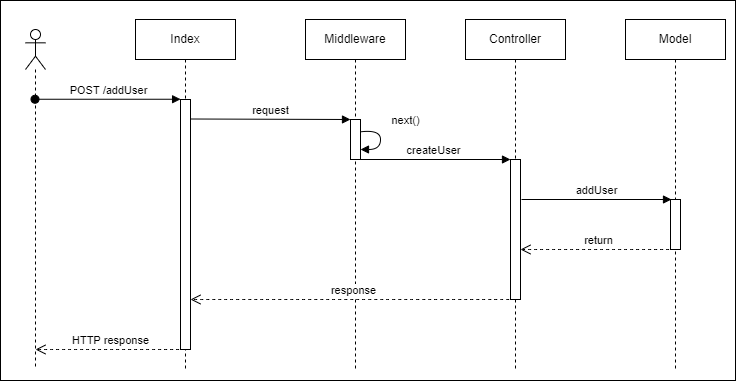

The diagram above was exported from draw.io. Its source (the exported page's mxGraphModel, read from the mxfile embedded in the PNG):
<mxGraphModel dx="1696" dy="458" grid="1" gridSize="10" guides="1" tooltips="1" connect="1" arrows="1" fold="1" page="1" pageScale="1" pageWidth="827" pageHeight="1169" math="0" shadow="0">
  <root>
    <mxCell id="0" />
    <mxCell id="1" parent="0" />
    <mxCell id="xW6V2nWnYP5Mm3mrXhiA-31" value="" style="html=1;dropTarget=0;" parent="1" vertex="1">
      <mxGeometry x="-145" y="21" width="735" height="380" as="geometry" />
    </mxCell>
    <mxCell id="xW6V2nWnYP5Mm3mrXhiA-1" value="" style="shape=umlLifeline;participant=umlActor;perimeter=lifelinePerimeter;whiteSpace=wrap;html=1;container=1;collapsible=0;recursiveResize=0;verticalAlign=top;spacingTop=36;outlineConnect=0;" parent="1" vertex="1">
      <mxGeometry x="-120" y="50" width="20" height="340" as="geometry" />
    </mxCell>
    <mxCell id="xW6V2nWnYP5Mm3mrXhiA-30" value="HTTP response" style="html=1;verticalAlign=bottom;endArrow=open;dashed=1;endSize=8;rounded=0;curved=1;" parent="xW6V2nWnYP5Mm3mrXhiA-1" source="xW6V2nWnYP5Mm3mrXhiA-6" edge="1">
      <mxGeometry relative="1" as="geometry">
        <mxPoint x="90" y="320" as="sourcePoint" />
        <mxPoint x="10" y="320" as="targetPoint" />
      </mxGeometry>
    </mxCell>
    <mxCell id="xW6V2nWnYP5Mm3mrXhiA-2" value="Middleware" style="shape=umlLifeline;perimeter=lifelinePerimeter;whiteSpace=wrap;html=1;container=1;collapsible=0;recursiveResize=0;outlineConnect=0;" parent="1" vertex="1">
      <mxGeometry x="160" y="40" width="100" height="350" as="geometry" />
    </mxCell>
    <mxCell id="xW6V2nWnYP5Mm3mrXhiA-10" value="" style="html=1;points=[];perimeter=orthogonalPerimeter;" parent="xW6V2nWnYP5Mm3mrXhiA-2" vertex="1">
      <mxGeometry x="45" y="100" width="10" height="40" as="geometry" />
    </mxCell>
    <mxCell id="xW6V2nWnYP5Mm3mrXhiA-14" value="next()" style="html=1;verticalAlign=bottom;endArrow=block;rounded=0;exitX=1.026;exitY=0.308;exitDx=0;exitDy=0;exitPerimeter=0;edgeStyle=orthogonalEdgeStyle;curved=1;" parent="xW6V2nWnYP5Mm3mrXhiA-2" source="xW6V2nWnYP5Mm3mrXhiA-10" target="xW6V2nWnYP5Mm3mrXhiA-10" edge="1">
      <mxGeometry x="-0.3378" y="25" width="80" relative="1" as="geometry">
        <mxPoint x="80" y="130" as="sourcePoint" />
        <mxPoint x="160" y="130" as="targetPoint" />
        <Array as="points" />
        <mxPoint as="offset" />
      </mxGeometry>
    </mxCell>
    <mxCell id="xW6V2nWnYP5Mm3mrXhiA-3" value="Controller" style="shape=umlLifeline;perimeter=lifelinePerimeter;whiteSpace=wrap;html=1;container=1;collapsible=0;recursiveResize=0;outlineConnect=0;" parent="1" vertex="1">
      <mxGeometry x="320" y="40" width="100" height="350" as="geometry" />
    </mxCell>
    <mxCell id="xW6V2nWnYP5Mm3mrXhiA-15" value="" style="html=1;points=[];perimeter=orthogonalPerimeter;" parent="xW6V2nWnYP5Mm3mrXhiA-3" vertex="1">
      <mxGeometry x="45" y="140" width="10" height="140" as="geometry" />
    </mxCell>
    <mxCell id="xW6V2nWnYP5Mm3mrXhiA-4" value="Model" style="shape=umlLifeline;perimeter=lifelinePerimeter;whiteSpace=wrap;html=1;container=1;collapsible=0;recursiveResize=0;outlineConnect=0;" parent="1" vertex="1">
      <mxGeometry x="480" y="40" width="100" height="350" as="geometry" />
    </mxCell>
    <mxCell id="xW6V2nWnYP5Mm3mrXhiA-20" value="" style="html=1;points=[];perimeter=orthogonalPerimeter;" parent="xW6V2nWnYP5Mm3mrXhiA-4" vertex="1">
      <mxGeometry x="45" y="180" width="10" height="50" as="geometry" />
    </mxCell>
    <mxCell id="xW6V2nWnYP5Mm3mrXhiA-26" value="return" style="html=1;verticalAlign=bottom;endArrow=open;dashed=1;endSize=8;rounded=0;curved=1;" parent="xW6V2nWnYP5Mm3mrXhiA-4" edge="1">
      <mxGeometry relative="1" as="geometry">
        <mxPoint x="49.5" y="230" as="sourcePoint" />
        <mxPoint x="-105" y="230" as="targetPoint" />
      </mxGeometry>
    </mxCell>
    <mxCell id="xW6V2nWnYP5Mm3mrXhiA-6" value="Index" style="shape=umlLifeline;perimeter=lifelinePerimeter;whiteSpace=wrap;html=1;container=1;collapsible=0;recursiveResize=0;outlineConnect=0;" parent="1" vertex="1">
      <mxGeometry x="-10" y="40" width="100" height="350" as="geometry" />
    </mxCell>
    <mxCell id="xW6V2nWnYP5Mm3mrXhiA-8" value="" style="html=1;points=[];perimeter=orthogonalPerimeter;" parent="xW6V2nWnYP5Mm3mrXhiA-6" vertex="1">
      <mxGeometry x="45" y="80" width="10" height="250" as="geometry" />
    </mxCell>
    <mxCell id="xW6V2nWnYP5Mm3mrXhiA-29" value="response" style="html=1;verticalAlign=bottom;endArrow=open;dashed=1;endSize=8;rounded=0;curved=1;" parent="xW6V2nWnYP5Mm3mrXhiA-6" source="xW6V2nWnYP5Mm3mrXhiA-3" edge="1">
      <mxGeometry relative="1" as="geometry">
        <mxPoint x="135" y="280" as="sourcePoint" />
        <mxPoint x="55" y="280" as="targetPoint" />
      </mxGeometry>
    </mxCell>
    <mxCell id="xW6V2nWnYP5Mm3mrXhiA-9" value="POST /addUser" style="html=1;verticalAlign=bottom;startArrow=oval;endArrow=block;startSize=8;rounded=0;entryX=0.01;entryY=-0.001;entryDx=0;entryDy=0;entryPerimeter=0;" parent="1" source="xW6V2nWnYP5Mm3mrXhiA-1" target="xW6V2nWnYP5Mm3mrXhiA-8" edge="1">
      <mxGeometry relative="1" as="geometry">
        <mxPoint x="-25" y="120" as="sourcePoint" />
        <mxPoint x="30" y="120" as="targetPoint" />
      </mxGeometry>
    </mxCell>
    <mxCell id="xW6V2nWnYP5Mm3mrXhiA-11" value="request" style="html=1;verticalAlign=bottom;endArrow=block;entryX=0;entryY=0;rounded=0;exitX=1.013;exitY=0.078;exitDx=0;exitDy=0;exitPerimeter=0;" parent="1" source="xW6V2nWnYP5Mm3mrXhiA-8" target="xW6V2nWnYP5Mm3mrXhiA-10" edge="1">
      <mxGeometry relative="1" as="geometry">
        <mxPoint x="50" y="140" as="sourcePoint" />
      </mxGeometry>
    </mxCell>
    <mxCell id="xW6V2nWnYP5Mm3mrXhiA-16" value="createUser" style="html=1;verticalAlign=bottom;endArrow=block;entryX=0;entryY=0;rounded=0;curved=1;" parent="1" edge="1">
      <mxGeometry relative="1" as="geometry">
        <mxPoint x="209.5" y="180.0000000000001" as="sourcePoint" />
        <mxPoint x="365" y="180.0000000000001" as="targetPoint" />
      </mxGeometry>
    </mxCell>
    <mxCell id="BubwYf0PDqKhRCQTy64e-6" value="addUser" style="html=1;verticalAlign=bottom;endArrow=block;entryX=0;entryY=0;rounded=0;curved=1;" parent="1" edge="1">
      <mxGeometry relative="1" as="geometry">
        <mxPoint x="376" y="220.0000000000001" as="sourcePoint" />
        <mxPoint x="526" y="220.0000000000001" as="targetPoint" />
      </mxGeometry>
    </mxCell>
  </root>
</mxGraphModel>